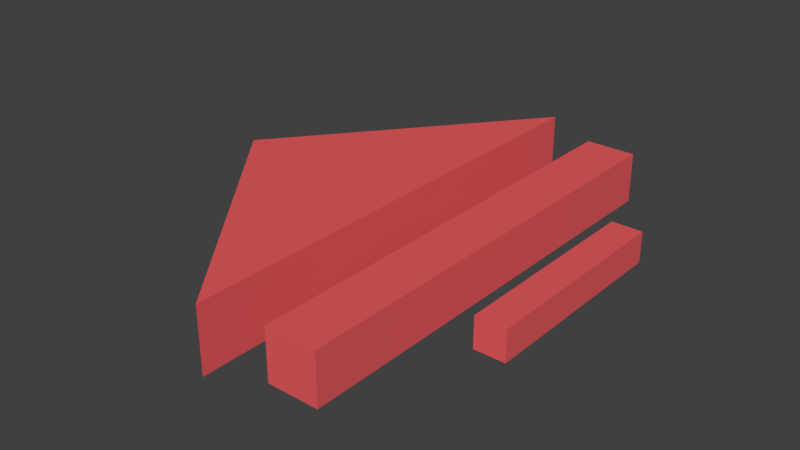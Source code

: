 # Source: DirectionalArrowOutput.blend  (saved by Blender 2.91.10; exported with 4.5.12 LTS)
import bpy
from mathutils import Matrix  # noqa: F401  (used for matrix-valued properties, if any)

bpy.ops.wm.read_factory_settings(use_empty=True)
scene = bpy.context.scene
scene.name = 'Scene'

# ---- collections
col_collection_1 = bpy.data.collections.new('Collection 1'); scene.collection.children.link(col_collection_1)

# ---- materials (node trees are filled in below, after node groups)
mat_directionalarrow = bpy.data.materials.new('DirectionalArrow')
mat_directionalarrow.alpha_threshold = 0.0
mat_directionalarrow.use_transparent_shadow = False
mat_directionalarrow.diffuse_color = (0.8, 0.108, 0.1153, 1.0)
mat_directionalarrow.roughness = 0.5

# ---- material node trees

# ---- world
world_world = bpy.data.worlds.new('World'); scene.world = world_world
world_world.color = (0.05088, 0.05088, 0.05088)
world_world.use_sun_shadow = False
world_world.sun_shadow_jitter_overblur = 0.0
world_world.cycles.sampling_method = 'MANUAL'

# ---- meshes
me_cube = bpy.data.meshes.new('Cube')
me_cube.from_pydata([(-0.1214, -0.1875, 0.025), (-0.1214, -0.1875, -0.025), (-0.1214, 0.1875, 0.025), (-0.1214, 0.1875, -0.025), (-0.1212, 0.0, 0.0), (-0.2714, 0.0, -0.025), (-0.2714, 0.0, 0.025), (-0.08137, -0.1726, -0.0195), (-0.08137, -0.1726, 0.0195), (-0.08137, 0.1726, -0.0195), (-0.08137, 0.1726, 0.0195), (-0.04237, -0.1726, -0.0195), (-0.04237, -0.1726, 0.0195), (-0.04237, 0.1726, -0.0195), (-0.04237, 0.1726, 0.0195), (-0.005191, -0.07835, -0.0117), (-0.005191, -0.07835, 0.0117), (-0.005191, 0.07835, -0.0117), (-0.005191, 0.07835, 0.0117), (0.01821, -0.07835, -0.0117), (0.01821, -0.07835, 0.0117), (0.01821, 0.07835, -0.0117), (0.01821, 0.07835, 0.0117)], [], [(4, 2, 0), (4, 0, 1), (4, 1, 3), (4, 3, 2), (3, 1, 5), (0, 2, 6), (2, 3, 5, 6), (1, 0, 6, 5), (7, 8, 10, 9), (9, 10, 14, 13), (13, 14, 12, 11), (11, 12, 8, 7), (9, 13, 11, 7), (14, 10, 8, 12), (15, 16, 18, 17), (17, 18, 22, 21), (21, 22, 20, 19), (19, 20, 16, 15), (17, 21, 19, 15), (22, 18, 16, 20)])
_uv = me_cube.uv_layers.new(name='UVMap')
_uv.uv.foreach_set('vector', [0.0, 0.0, 0.0, 0.0, 0.0, 0.0, 0.0, 0.0, 0.0, 0.0, 0.0, 0.0, 0.0, 0.0, 0.0, 0.0, 0.0, 0.0, 0.0, 0.0, 0.0, 0.0, 0.0, 0.0, 0.0, 0.0, 0.0, 0.0, 0.0, 0.0, 0.0, 0.0, 0.0, 0.0, 0.0, 0.0, 0.0, 0.0, 0.0, 0.0, 0.0, 0.0, 0.0, 0.0, 0.0, 0.0, 0.0, 0.0, 0.0, 0.0, 0.0, 0.0, 0.375, 0.0, 0.625, 0.0, 0.625, 0.25, 0.375, 0.25, 0.375, 0.25, 0.625, 0.25, 0.625, 0.5, 0.375, 0.5, 0.375, 0.5, 0.625, 0.5, 0.625, 0.75, 0.375, 0.75, 0.375, 0.75, 0.625, 0.75, 0.625, 1.0, 0.375, 1.0, 0.125, 0.5, 0.375, 0.5, 0.375, 0.75, 0.125, 0.75, 0.625, 0.5, 0.875, 0.5, 0.875, 0.75, 0.625, 0.75, 0.375, 0.0, 0.625, 0.0, 0.625, 0.25, 0.375, 0.25, 0.375, 0.25, 0.625, 0.25, 0.625, 0.5, 0.375, 0.5, 0.375, 0.5, 0.625, 0.5, 0.625, 0.75, 0.375, 0.75, 0.375, 0.75, 0.625, 0.75, 0.625, 1.0, 0.375, 1.0, 0.125, 0.5, 0.375, 0.5, 0.375, 0.75, 0.125, 0.75, 0.625, 0.5, 0.875, 0.5, 0.875, 0.75, 0.625, 0.75])
me_cube.materials.append(mat_directionalarrow)
me_cube.use_remesh_preserve_volume = False
me_cube.use_remesh_preserve_attributes = False
me_cube.use_mirror_vertex_groups = False
me_cube.update()

# ---- objects
ob_cube = bpy.data.objects.new('Cube', me_cube)

# ---- transforms, parenting, visibility, modifiers, constraints
ob_cube.location = (0.0, 0.0, 0.0)
ob_cube.lineart.crease_threshold = 0.0

# ---- collection membership
col_collection_1.objects.link(ob_cube)

# ---- scene / render settings (as saved in the file)
scene.frame_start = 1; scene.frame_end = 250; scene.frame_set(1)
scene.render.engine = 'BLENDER_EEVEE_NEXT'
scene.render.resolution_percentage = 50
scene.render.dither_intensity = 0.0
scene.cycles.use_denoising = False
scene.cycles.samples = 128
scene.cycles.sampling_pattern = 'TABULATED_SOBOL'
scene.cycles.use_adaptive_sampling = False
scene.cycles.use_light_tree = False
scene.cycles.blur_glossy = 0.0
scene.cycles.sample_clamp_indirect = 0.0
scene.view_settings.view_transform = 'Standard'
bpy.context.view_layer.update()

# ---- added for rendering (the .blend has no active camera and no usable light): camera, sun
cam_auto = bpy.data.cameras.new('AutoCamera')
cam_auto.lens = 50.0
cam_auto.sensor_width = 36.0
cam_auto.clip_end = 1000.0
ob_auto_camera = bpy.data.objects.new('AutoCamera', cam_auto)
scene.collection.objects.link(ob_auto_camera)
ob_auto_camera.location = (0.314223, -0.529, 0.352666)
ob_auto_camera.rotation_euler = (1.09748, -7.21219e-08, 0.694738)
scene.camera = ob_auto_camera
light_auto_sun = bpy.data.lights.new('AutoSun', 'SUN')
light_auto_sun.energy = 3.0
light_auto_sun.angle = 0.0523599
ob_auto_sun = bpy.data.objects.new('AutoSun', light_auto_sun)
scene.collection.objects.link(ob_auto_sun)
ob_auto_sun.rotation_euler = (0.872665, 0.174533, 0.523599)
bpy.context.view_layer.update()
